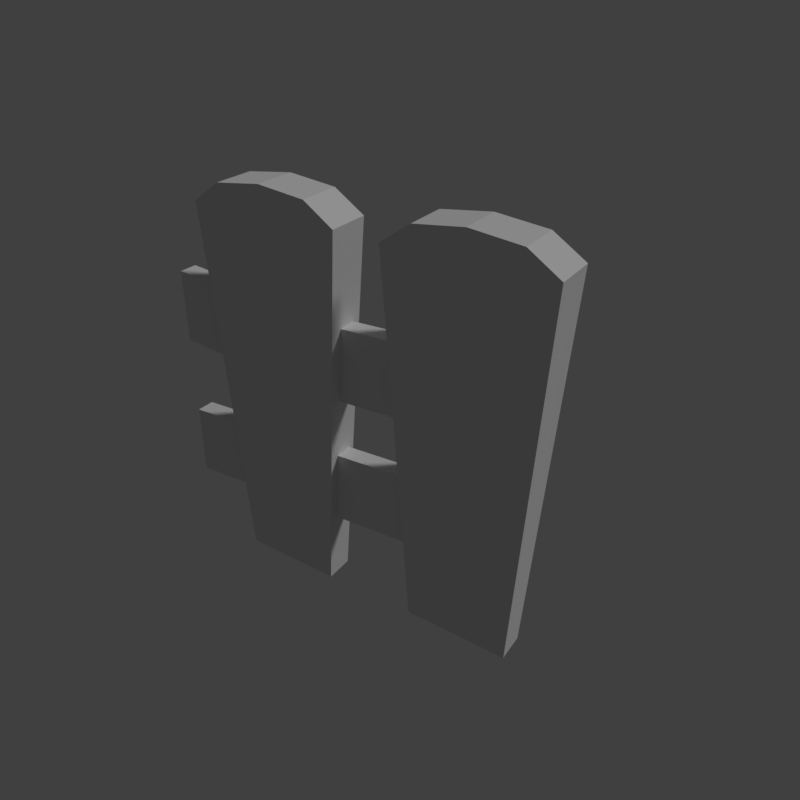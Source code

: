 # Source: fence_end.blend  (saved by Blender 2.79.0; exported with 4.5.12 LTS)
import bpy
from mathutils import Matrix  # noqa: F401  (used for matrix-valued properties, if any)

bpy.ops.wm.read_factory_settings(use_empty=True)
scene = bpy.context.scene
scene.name = 'Scene'

# ---- collections
col_collection_1 = bpy.data.collections.new('Collection 1'); scene.collection.children.link(col_collection_1)

# ---- materials (node trees are filled in below, after node groups)
mat_fence_winter = bpy.data.materials.new('fence_winter')
mat_fence_winter.alpha_threshold = 0.0
mat_fence_winter.use_transparent_shadow = False
mat_fence_winter.roughness = 0.5
mat_fence_winter.specular_intensity = 0.0
mat_fence_winter.line_color = (0.0, 0.0, 0.0, 1.0)

# ---- material node trees

# ---- world
world_world = bpy.data.worlds.new('World'); scene.world = world_world
world_world.color = (0.05088, 0.05088, 0.05088)
world_world.use_sun_shadow = False
world_world.sun_shadow_jitter_overblur = 0.0
world_world.cycles.sampling_method = 'MANUAL'

# ---- cameras
cam_camera = bpy.data.cameras.new('Camera')
cam_camera.clip_end = 100.0
cam_camera.lens = 35.0
cam_camera.sensor_width = 32.0
cam_camera.sensor_height = 18.0
cam_camera.display_size = 2.0
cam_camera.dof.focus_distance = 0.0
cam_camera.dof.aperture_fstop = 128.0
cam_camera.dof.aperture_blades = 6

# ---- lights
light_hemi = bpy.data.lights.new('Hemi', 'SUN')
light_hemi.transmission_factor = 0.0
light_hemi.angle = 0.1993
light_hemi.energy = 1.0
light_hemi.shadow_buffer_clip_start = 0.5
light_hemi.shadow_soft_size = 0.1
light_hemi.shadow_cascade_max_distance = 1000.0

# ---- meshes
me_fenceendmesh = bpy.data.meshes.new('FenceEndMesh')
me_fenceendmesh.from_pydata([(-0.6544, -0.02099, 0.6314), (-0.6544, 0.02242, 0.4641), (-0.6544, 0.02242, 0.6314), (-0.9046, -0.04216, 0.8418), (-0.5421, -0.05515, 0.8505), (-0.8454, -0.02806, -0.01444), (-0.6021, -0.03678, -0.008596), (-0.9071, 0.05515, 0.8418), (-0.5446, 0.04503, 0.8505), (-0.8471, 0.03725, -0.01444), (-0.6038, 0.03046, -0.008596), (-0.179, -0.02099, 0.1822), (-0.1371, 0.02242, 0.1822), (-0.1371, 0.02242, 0.3495), (-0.6038, 0.03046, -0.008596), (-0.6144, 0.04756, 0.8939), (-0.6544, -0.02099, 0.4641), (-0.7258, 0.05009, 0.9046), (-0.8379, 0.05262, 0.8896), (-0.6021, -0.03678, -0.008596), (-0.6113, -0.0519, 0.8939), (-0.7233, -0.04865, 0.9046), (-0.8348, -0.04541, 0.8896), (-0.179, -0.02099, 0.3495), (-1.0, 0.02242, 0.4943), (-1.0, -0.02099, 0.6615), (-1.0, 0.02242, 0.6615), (-1.0, -0.02099, 0.4943), (-1.0, 0.02242, 0.1413), (-1.0, 0.02242, 0.3086), (-1.0, -0.02099, 0.1413), (-1.0, -0.02099, 0.3086), (-0.4487, -0.04216, 0.8418), (-0.08612, -0.05515, 0.8505), (-0.3895, -0.02806, -0.01444), (-0.1461, -0.03678, -0.008596), (-0.4511, 0.05515, 0.8418), (-0.08864, 0.04503, 0.8505), (-0.3911, 0.03725, -0.01444), (-0.1478, 0.03046, -0.008596), (-0.1478, 0.03046, -0.008596), (-0.1584, 0.04756, 0.8939), (-0.2699, 0.05009, 0.9046), (-0.3819, 0.05262, 0.8896), (-0.1461, -0.03678, -0.008596), (-0.1553, -0.0519, 0.8939), (-0.2674, -0.04865, 0.9046), (-0.3789, -0.04541, 0.8896), (-0.1799, -0.02099, 0.4837), (-0.1799, 0.02242, 0.4837), (-0.1799, 0.02242, 0.6509), (-0.1799, -0.02099, 0.6509)], [], [(24, 26, 2, 1), (24, 1, 16, 27), (8, 4, 6, 10), (3, 7, 9, 5), (22, 3, 5, 19), (18, 14, 9, 7), (22, 18, 7, 3), (28, 29, 13, 12), (12, 13, 23, 11), (28, 12, 11, 30), (21, 22, 19), (20, 21, 19), (4, 20, 19, 6), (17, 14, 18), (48, 51, 0, 16), (50, 2, 0, 51), (15, 14, 17), (8, 10, 14, 15), (21, 17, 18, 22), (20, 15, 17, 21), (4, 8, 15, 20), (2, 26, 25, 0), (16, 0, 25, 27), (13, 29, 31, 23), (11, 23, 31, 30), (25, 26, 24, 27), (31, 29, 28, 30), (37, 33, 35, 39), (32, 36, 38, 34), (47, 32, 34, 44), (43, 40, 38, 36), (47, 43, 36, 32), (46, 47, 44), (45, 46, 44), (33, 45, 44, 35), (42, 40, 43), (41, 40, 42), (37, 39, 40, 41), (46, 42, 43, 47), (45, 41, 42, 46), (33, 37, 41, 45), (1, 49, 48, 16), (1, 2, 50, 49)])
_uv = me_fenceendmesh.uv_layers.new(name='UVMap')
_uv.uv.foreach_set('vector', [0.07926, 0.8888, 0.06695, 0.8292, 0.204, 0.8167, 0.2083, 0.8791, 0.07926, 0.8888, 0.2083, 0.8791, 0.2089, 0.8971, 0.08781, 0.9024, 0.429, 0.7492, 0.3863, 0.7546, 0.3436, 0.4183, 0.3722, 0.4147, 0.2338, 0.7611, 0.1919, 0.7607, 0.2045, 0.4233, 0.2325, 0.4236, 0.2667, 0.7719, 0.2338, 0.7611, 0.2325, 0.4236, 0.3372, 0.4191, 0.1601, 0.7765, 0.1001, 0.4156, 0.2045, 0.4233, 0.1919, 0.7607, 0.2667, 0.7719, 0.2559, 0.8032, 0.2198, 0.7938, 0.2338, 0.7611, 0.4776, 0.4823, 0.48, 0.4183, 0.8738, 0.4147, 0.8715, 0.4787, 0.8874, 0.3585, 0.8874, 0.4266, 0.9564, 0.4266, 0.9564, 0.3585, 0.4776, 0.4823, 0.8715, 0.4787, 0.8715, 0.5006, 0.4884, 0.4989, 0.3112, 0.7742, 0.2667, 0.7719, 0.3372, 0.4191, 0.3562, 0.7686, 0.3112, 0.7742, 0.3372, 0.4191, 0.3863, 0.7546, 0.3562, 0.7686, 0.3372, 0.4191, 0.3436, 0.4183, 0.1115, 0.7778, 0.1001, 0.4156, 0.1601, 0.7765, 0.4991, 0.8986, 0.4974, 0.9674, 0.2037, 0.9674, 0.2089, 0.8971, 0.4969, 0.9849, 0.2026, 0.9848, 0.2037, 0.9674, 0.4974, 0.9674, 0.06433, 0.7691, 0.1001, 0.4156, 0.1115, 0.7778, 0.03641, 0.7492, 0.09371, 0.4147, 0.1001, 0.4156, 0.06433, 0.7691, 0.3112, 0.7742, 0.3093, 0.809, 0.2559, 0.8032, 0.2667, 0.7719, 0.3562, 0.7686, 0.3632, 0.8034, 0.3093, 0.809, 0.3112, 0.7742, 0.3863, 0.7546, 0.4016, 0.7918, 0.3632, 0.8034, 0.3562, 0.7686, 0.2026, 0.9848, 0.05238, 0.9685, 0.05457, 0.9516, 0.2037, 0.9674, 0.2089, 0.8971, 0.2037, 0.9674, 0.05457, 0.9516, 0.08781, 0.9024, 0.8736, 0.5866, 0.4541, 0.5818, 0.4544, 0.5641, 0.8738, 0.5689, 0.8715, 0.5006, 0.8738, 0.5689, 0.4544, 0.5641, 0.4884, 0.4989, 0.05457, 0.9516, 0.03641, 0.9401, 0.07926, 0.8888, 0.08781, 0.9024, 0.4544, 0.5641, 0.4295, 0.5513, 0.4776, 0.4823, 0.4884, 0.4989, 0.429, 0.3495, 0.3863, 0.355, 0.3436, 0.01863, 0.3722, 0.01498, 0.2338, 0.3615, 0.1919, 0.361, 0.2045, 0.02364, 0.2325, 0.02393, 0.2667, 0.3722, 0.2338, 0.3615, 0.2325, 0.02393, 0.3372, 0.01936, 0.1601, 0.3768, 0.1001, 0.01594, 0.2045, 0.02364, 0.1919, 0.361, 0.2667, 0.3722, 0.2559, 0.4084, 0.2198, 0.399, 0.2338, 0.3615, 0.3112, 0.3745, 0.2667, 0.3722, 0.3372, 0.01936, 0.3562, 0.3689, 0.3112, 0.3745, 0.3372, 0.01936, 0.3863, 0.355, 0.3562, 0.3689, 0.3372, 0.01936, 0.3436, 0.01863, 0.1115, 0.3781, 0.1001, 0.01594, 0.1601, 0.3768, 0.06433, 0.3694, 0.1001, 0.01594, 0.1115, 0.3781, 0.03641, 0.3495, 0.09371, 0.01498, 0.1001, 0.01594, 0.06433, 0.3694, 0.3112, 0.3745, 0.3093, 0.4142, 0.2559, 0.4084, 0.2667, 0.3722, 0.3562, 0.3689, 0.3632, 0.4086, 0.3093, 0.4142, 0.3112, 0.3745, 0.3863, 0.355, 0.4016, 0.397, 0.3632, 0.4086, 0.3562, 0.3689, 0.2083, 0.8791, 0.4988, 0.8807, 0.4991, 0.8986, 0.2089, 0.8971, 0.2083, 0.8791, 0.204, 0.8167, 0.4976, 0.8155, 0.4988, 0.8807])
me_fenceendmesh.materials.append(mat_fence_winter)
me_fenceendmesh.use_remesh_preserve_volume = False
me_fenceendmesh.use_remesh_preserve_attributes = False
me_fenceendmesh.use_mirror_vertex_groups = False
me_fenceendmesh.use_paint_bone_selection = False
me_fenceendmesh.use_paint_mask = True
me_fenceendmesh.update()
me_fenceendcollider = bpy.data.meshes.new('FenceEndCollider')
me_fenceendcollider.from_pydata([(-1.0, -0.06215, 0.0), (-1.0, -0.06215, 0.88), (-1.0, 0.06215, 0.0), (-1.0, 0.06215, 0.88), (-0.1, -0.06215, 0.0), (-0.1, -0.06215, 0.88), (-0.1, 0.06215, 0.0), (-0.1, 0.06215, 0.88)], [], [(0, 1, 3, 2), (2, 3, 7, 6), (6, 7, 5, 4), (4, 5, 1, 0), (2, 6, 4, 0), (7, 3, 1, 5)])
me_fenceendcollider.use_remesh_preserve_volume = False
me_fenceendcollider.use_remesh_preserve_attributes = False
me_fenceendcollider.use_mirror_vertex_groups = False
me_fenceendcollider.update()

# ---- objects
ob_camera = bpy.data.objects.new('Camera', cam_camera)
ob_fenceendmesh = bpy.data.objects.new('FenceEndMesh', me_fenceendmesh)
ob_fenceendcollider__colonly = bpy.data.objects.new('FenceEndCollider -colonly', me_fenceendcollider)
ob_hemi = bpy.data.objects.new('Hemi', light_hemi)

# ---- transforms, parenting, visibility, modifiers, constraints
ob_camera.location = (0.4175, -1.26, 1.364)
ob_camera.rotation_euler = (1.056, -9.107e-06, 0.593)
ob_camera.hide_viewport = True
ob_camera.lineart.crease_threshold = 0.0
ob_fenceendmesh.location = (0.0, 0.0, 0.0)
ob_fenceendmesh.lock_rotations_4d = False
ob_fenceendmesh.empty_display_type = 'ARROWS'
ob_fenceendmesh.lineart.crease_threshold = 0.0
ob_fenceendcollider__colonly.parent = ob_fenceendmesh
ob_fenceendcollider__colonly.location = (0.0, 0.0, 0.0)
ob_fenceendcollider__colonly.hide_render = True
ob_fenceendcollider__colonly.display_type = 'WIRE'
ob_fenceendcollider__colonly.show_name = True
ob_fenceendcollider__colonly.show_wire = True
ob_fenceendcollider__colonly.show_all_edges = True
ob_fenceendcollider__colonly.show_in_front = True
ob_fenceendcollider__colonly.lineart.crease_threshold = 0.0
ob_hemi.location = (0.0, 0.0, 0.0)
ob_hemi.rotation_euler = (-0.588, 0.4478, -0.281)
ob_hemi.hide_viewport = True
ob_hemi.lineart.crease_threshold = 0.0

# ---- collection membership
col_collection_1.objects.link(ob_camera)
col_collection_1.objects.link(ob_fenceendmesh)
col_collection_1.objects.link(ob_fenceendcollider__colonly)
col_collection_1.objects.link(ob_hemi)

# ---- scene / render settings (as saved in the file)
scene.camera = ob_camera
scene.frame_start = 1; scene.frame_end = 250; scene.frame_set(1)
scene.render.engine = 'BLENDER_EEVEE_NEXT'
scene.render.resolution_x = 256
scene.render.resolution_y = 256
scene.render.resolution_percentage = 50
scene.render.dither_intensity = 0.0
scene.render.film_transparent = True
scene.cycles.use_denoising = False
scene.cycles.samples = 128
scene.cycles.sampling_pattern = 'TABULATED_SOBOL'
scene.cycles.use_adaptive_sampling = False
scene.cycles.use_light_tree = False
scene.cycles.blur_glossy = 0.0
scene.cycles.sample_clamp_indirect = 0.0
scene.view_settings.view_transform = 'Standard'
bpy.context.view_layer.update()
